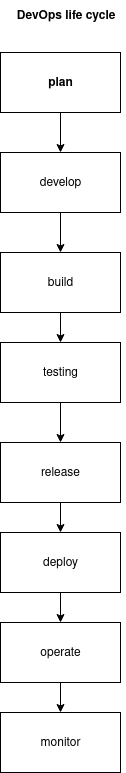

The diagram above was exported from draw.io. Its source (the exported page's mxGraphModel, read from the mxfile embedded in the PNG):
<mxGraphModel dx="862" dy="441" grid="1" gridSize="10" guides="1" tooltips="1" connect="1" arrows="1" fold="1" page="1" pageScale="1" pageWidth="850" pageHeight="1100" math="0" shadow="0">
  <root>
    <mxCell id="0" />
    <mxCell id="1" parent="0" />
    <mxCell id="MEAI2xLVjTGKWQXHNOgJ-10" style="edgeStyle=orthogonalEdgeStyle;rounded=0;orthogonalLoop=1;jettySize=auto;html=1;exitX=0.5;exitY=1;exitDx=0;exitDy=0;entryX=0.5;entryY=0;entryDx=0;entryDy=0;" edge="1" parent="1" source="MEAI2xLVjTGKWQXHNOgJ-1" target="MEAI2xLVjTGKWQXHNOgJ-3">
      <mxGeometry relative="1" as="geometry" />
    </mxCell>
    <mxCell id="MEAI2xLVjTGKWQXHNOgJ-1" value="&lt;b&gt;plan&lt;/b&gt;" style="rounded=0;whiteSpace=wrap;html=1;" vertex="1" parent="1">
      <mxGeometry x="360" y="60" width="120" height="60" as="geometry" />
    </mxCell>
    <mxCell id="MEAI2xLVjTGKWQXHNOgJ-2" value="&lt;div&gt;&lt;b&gt;DevOps life cycle&lt;/b&gt;&lt;/div&gt;" style="text;html=1;align=center;verticalAlign=middle;resizable=0;points=[];autosize=1;strokeColor=none;fillColor=none;" vertex="1" parent="1">
      <mxGeometry x="365" y="8" width="120" height="30" as="geometry" />
    </mxCell>
    <mxCell id="MEAI2xLVjTGKWQXHNOgJ-11" style="edgeStyle=orthogonalEdgeStyle;rounded=0;orthogonalLoop=1;jettySize=auto;html=1;exitX=0.5;exitY=1;exitDx=0;exitDy=0;entryX=0.5;entryY=0;entryDx=0;entryDy=0;" edge="1" parent="1" source="MEAI2xLVjTGKWQXHNOgJ-3" target="MEAI2xLVjTGKWQXHNOgJ-4">
      <mxGeometry relative="1" as="geometry" />
    </mxCell>
    <mxCell id="MEAI2xLVjTGKWQXHNOgJ-3" value="develop" style="rounded=0;whiteSpace=wrap;html=1;" vertex="1" parent="1">
      <mxGeometry x="360" y="160" width="120" height="60" as="geometry" />
    </mxCell>
    <mxCell id="MEAI2xLVjTGKWQXHNOgJ-12" style="edgeStyle=orthogonalEdgeStyle;rounded=0;orthogonalLoop=1;jettySize=auto;html=1;exitX=0.5;exitY=1;exitDx=0;exitDy=0;" edge="1" parent="1" source="MEAI2xLVjTGKWQXHNOgJ-4" target="MEAI2xLVjTGKWQXHNOgJ-5">
      <mxGeometry relative="1" as="geometry" />
    </mxCell>
    <mxCell id="MEAI2xLVjTGKWQXHNOgJ-4" value="build" style="rounded=0;whiteSpace=wrap;html=1;" vertex="1" parent="1">
      <mxGeometry x="360" y="260" width="120" height="60" as="geometry" />
    </mxCell>
    <mxCell id="MEAI2xLVjTGKWQXHNOgJ-13" style="edgeStyle=orthogonalEdgeStyle;rounded=0;orthogonalLoop=1;jettySize=auto;html=1;exitX=0.5;exitY=1;exitDx=0;exitDy=0;entryX=0.5;entryY=0;entryDx=0;entryDy=0;" edge="1" parent="1" source="MEAI2xLVjTGKWQXHNOgJ-5" target="MEAI2xLVjTGKWQXHNOgJ-6">
      <mxGeometry relative="1" as="geometry" />
    </mxCell>
    <mxCell id="MEAI2xLVjTGKWQXHNOgJ-5" value="testing" style="rounded=0;whiteSpace=wrap;html=1;" vertex="1" parent="1">
      <mxGeometry x="360" y="350" width="120" height="60" as="geometry" />
    </mxCell>
    <mxCell id="MEAI2xLVjTGKWQXHNOgJ-14" style="edgeStyle=orthogonalEdgeStyle;rounded=0;orthogonalLoop=1;jettySize=auto;html=1;exitX=0.5;exitY=1;exitDx=0;exitDy=0;entryX=0.5;entryY=0;entryDx=0;entryDy=0;" edge="1" parent="1" source="MEAI2xLVjTGKWQXHNOgJ-6" target="MEAI2xLVjTGKWQXHNOgJ-7">
      <mxGeometry relative="1" as="geometry" />
    </mxCell>
    <mxCell id="MEAI2xLVjTGKWQXHNOgJ-6" value="release" style="rounded=0;whiteSpace=wrap;html=1;" vertex="1" parent="1">
      <mxGeometry x="360" y="450" width="120" height="60" as="geometry" />
    </mxCell>
    <mxCell id="MEAI2xLVjTGKWQXHNOgJ-15" style="edgeStyle=orthogonalEdgeStyle;rounded=0;orthogonalLoop=1;jettySize=auto;html=1;exitX=0.5;exitY=1;exitDx=0;exitDy=0;entryX=0.5;entryY=0;entryDx=0;entryDy=0;" edge="1" parent="1" source="MEAI2xLVjTGKWQXHNOgJ-7" target="MEAI2xLVjTGKWQXHNOgJ-8">
      <mxGeometry relative="1" as="geometry" />
    </mxCell>
    <mxCell id="MEAI2xLVjTGKWQXHNOgJ-7" value="deploy" style="rounded=0;whiteSpace=wrap;html=1;" vertex="1" parent="1">
      <mxGeometry x="360" y="540" width="120" height="60" as="geometry" />
    </mxCell>
    <mxCell id="MEAI2xLVjTGKWQXHNOgJ-17" style="edgeStyle=orthogonalEdgeStyle;rounded=0;orthogonalLoop=1;jettySize=auto;html=1;exitX=0.5;exitY=1;exitDx=0;exitDy=0;entryX=0.5;entryY=0;entryDx=0;entryDy=0;" edge="1" parent="1" source="MEAI2xLVjTGKWQXHNOgJ-8" target="MEAI2xLVjTGKWQXHNOgJ-9">
      <mxGeometry relative="1" as="geometry" />
    </mxCell>
    <mxCell id="MEAI2xLVjTGKWQXHNOgJ-8" value="operate" style="rounded=0;whiteSpace=wrap;html=1;" vertex="1" parent="1">
      <mxGeometry x="360" y="630" width="120" height="60" as="geometry" />
    </mxCell>
    <mxCell id="MEAI2xLVjTGKWQXHNOgJ-9" value="monitor" style="rounded=0;whiteSpace=wrap;html=1;" vertex="1" parent="1">
      <mxGeometry x="360" y="720" width="120" height="60" as="geometry" />
    </mxCell>
  </root>
</mxGraphModel>